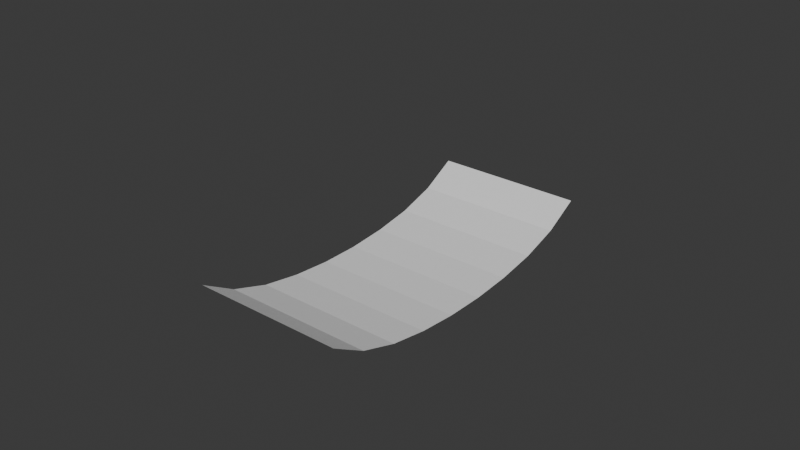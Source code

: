# Source: Projector.blend  (saved by Blender 4.1.24; exported with 4.5.12 LTS)
import bpy
from mathutils import Matrix  # noqa: F401  (used for matrix-valued properties, if any)

bpy.ops.wm.read_factory_settings(use_empty=True)
scene = bpy.context.scene
scene.name = 'Scene'

# ---- collections
col_collection = bpy.data.collections.new('Collection'); scene.collection.children.link(col_collection)

# ---- world
world_world = bpy.data.worlds.new('World'); scene.world = world_world
world_world.use_nodes = True; world_world.node_tree.nodes.clear()
_N = world_world.node_tree.nodes; _L = world_world.node_tree.links
n0 = _N.new('ShaderNodeOutputWorld'); n0.name = 'World Output'; n0.location = (300, 300)
n1 = _N.new('ShaderNodeBackground'); n1.name = 'Background'; n1.location = (10, 300)
n1.inputs[0].default_value = (0.05088, 0.05088, 0.05088, 1.0)
_L.new(n1.outputs[0], n0.inputs[0])
n0.is_active_output = True
world_world.color = (0.05088, 0.05088, 0.05088)
world_world.use_sun_shadow = False
world_world.sun_shadow_jitter_overblur = 0.0

# ---- meshes
me_plane = bpy.data.meshes.new('Plane')
me_plane.from_pydata([(-1.778, 4.015, 0.6027), (1.778, 4.015, 0.6027), (1.185, 4.015, 0.6027), (0.5926, 4.015, 0.6027), (-6.339e-08, 4.015, 0.6027), (-0.5926, 4.015, 0.6027), (-1.185, 4.015, 0.6027), (-1.778, 2.316, -0.1326), (-1.778, 0.4653, -0.3568), (-1.778, -1.397, -0.282), (-1.778, -3.203, 0.1627), (1.778, -3.203, 0.1627), (1.778, -1.397, -0.282), (1.778, 0.4653, -0.3568), (1.778, 2.316, -0.1326), (-1.185, 2.316, -0.1326), (-0.5926, 2.316, -0.1326), (4.257e-08, 2.316, -0.1326), (0.5926, 2.316, -0.1326), (1.185, 2.316, -0.1326), (-1.185, 0.4653, -0.3568), (-0.5926, 0.4653, -0.3568), (4.257e-08, 0.4653, -0.3568), (0.5926, 0.4653, -0.3568), (1.185, 0.4653, -0.3568), (-1.185, -1.397, -0.282), (-0.5926, -1.397, -0.282), (4.257e-08, -1.397, -0.282), (0.5926, -1.397, -0.282), (1.185, -1.397, -0.282), (-1.185, -3.203, 0.1627), (-0.5926, -3.203, 0.1627), (4.257e-08, -3.203, 0.1627), (0.5926, -3.203, 0.1627), (1.185, -3.203, 0.1627), (-1.481, 4.015, 0.6027), (1.778, 3.204, 0.1474), (1.481, 4.015, 0.6027), (0.8889, 4.015, 0.6027), (0.2963, 4.015, 0.6027), (-0.2963, 4.015, 0.6027), (-0.8889, 4.015, 0.6027), (-1.778, 3.204, 0.1474), (-1.778, 1.395, -0.2853), (-1.778, -0.4676, -0.3558), (-1.778, -2.317, -0.1254), (-1.778, -4.01, 0.625), (1.778, -4.01, 0.625), (1.778, -2.317, -0.1254), (1.778, -0.4676, -0.3558), (1.778, 1.395, -0.2853), (1.481, 2.316, -0.1326), (-1.481, 2.316, -0.1326), (-0.8889, 2.316, -0.1326), (-0.2963, 2.316, -0.1326), (0.2963, 2.316, -0.1326), (0.8889, 2.316, -0.1326), (1.481, 0.4653, -0.3568), (-1.481, 0.4653, -0.3568), (-0.8889, 0.4653, -0.3568), (-0.2963, 0.4653, -0.3568), (0.2963, 0.4653, -0.3568), (0.8889, 0.4653, -0.3568), (1.481, -1.397, -0.282), (-1.481, -1.397, -0.282), (-0.8889, -1.397, -0.282), (-0.2963, -1.397, -0.282), (0.2963, -1.397, -0.282), (0.8889, -1.397, -0.282), (1.481, -3.203, 0.1627), (-1.481, -3.203, 0.1627), (-0.8889, -3.203, 0.1627), (-0.2963, -3.203, 0.1627), (0.2963, -3.203, 0.1627), (0.8889, -3.203, 0.1627), (-1.185, 3.204, 0.1474), (-0.5926, 3.204, 0.1474), (-1.041e-08, 3.204, 0.1474), (0.5926, 3.204, 0.1474), (1.185, 3.204, 0.1474), (-1.185, 1.395, -0.2853), (-0.5926, 1.395, -0.2853), (4.257e-08, 1.395, -0.2853), (0.5926, 1.395, -0.2853), (1.185, 1.395, -0.2853), (-1.185, -0.4676, -0.3558), (-0.5926, -0.4676, -0.3558), (4.257e-08, -0.4676, -0.3558), (0.5926, -0.4676, -0.3558), (1.185, -0.4676, -0.3558), (-1.185, -2.317, -0.1254), (-0.5926, -2.317, -0.1254), (4.257e-08, -2.317, -0.1254), (0.5926, -2.317, -0.1254), (1.185, -2.317, -0.1254), (-1.185, -4.01, 0.625), (-0.5926, -4.01, 0.625), (4.257e-08, -4.01, 0.625), (0.5926, -4.01, 0.625), (1.185, -4.01, 0.625), (0.8889, -4.01, 0.625), (0.2963, -4.01, 0.625), (-0.2963, -4.01, 0.625), (-0.8889, -4.01, 0.625), (-1.481, -4.01, 0.625), (0.8889, -2.317, -0.1254), (0.2963, -2.317, -0.1254), (-0.2963, -2.317, -0.1254), (-0.8889, -2.317, -0.1254), (-1.481, -2.317, -0.1254), (0.8889, -0.4676, -0.3558), (0.2963, -0.4676, -0.3558), (-0.2963, -0.4676, -0.3558), (-0.8889, -0.4676, -0.3558), (-1.481, -0.4676, -0.3558), (0.8889, 1.395, -0.2853), (0.2963, 1.395, -0.2853), (-0.2963, 1.395, -0.2853), (-0.8889, 1.395, -0.2853), (-1.481, 1.395, -0.2853), (0.8889, 3.204, 0.1474), (0.2963, 3.204, 0.1474), (-0.2963, 3.204, 0.1474), (-0.8889, 3.204, 0.1474), (-1.481, 3.204, 0.1474), (1.481, -4.01, 0.625), (1.481, -2.317, -0.1254), (1.481, -0.4676, -0.3558), (1.481, 1.395, -0.2853), (1.481, 3.204, 0.1474)], [], [(129, 51, 14, 36), (128, 57, 13, 50), (127, 63, 12, 49), (126, 69, 11, 48), (124, 52, 15, 75), (123, 53, 16, 76), (122, 54, 17, 77), (121, 55, 18, 78), (120, 56, 19, 79), (119, 58, 20, 80), (118, 59, 21, 81), (117, 60, 22, 82), (116, 61, 23, 83), (115, 62, 24, 84), (114, 64, 25, 85), (113, 65, 26, 86), (112, 66, 27, 87), (111, 67, 28, 88), (110, 68, 29, 89), (109, 70, 30, 90), (108, 71, 31, 91), (107, 72, 32, 92), (106, 73, 33, 93), (105, 74, 34, 94), (74, 100, 99, 34), (33, 98, 100, 74), (73, 101, 98, 33), (32, 97, 101, 73), (72, 102, 97, 32), (31, 96, 102, 72), (71, 103, 96, 31), (30, 95, 103, 71), (70, 104, 95, 30), (10, 46, 104, 70), (68, 105, 94, 29), (28, 93, 105, 68), (93, 33, 74, 105), (67, 106, 93, 28), (27, 92, 106, 67), (92, 32, 73, 106), (66, 107, 92, 27), (26, 91, 107, 66), (91, 31, 72, 107), (65, 108, 91, 26), (25, 90, 108, 65), (90, 30, 71, 108), (64, 109, 90, 25), (9, 45, 109, 64), (45, 10, 70, 109), (62, 110, 89, 24), (23, 88, 110, 62), (88, 28, 68, 110), (61, 111, 88, 23), (22, 87, 111, 61), (87, 27, 67, 111), (60, 112, 87, 22), (21, 86, 112, 60), (86, 26, 66, 112), (59, 113, 86, 21), (20, 85, 113, 59), (85, 25, 65, 113), (58, 114, 85, 20), (8, 44, 114, 58), (44, 9, 64, 114), (56, 115, 84, 19), (18, 83, 115, 56), (83, 23, 62, 115), (55, 116, 83, 18), (17, 82, 116, 55), (82, 22, 61, 116), (54, 117, 82, 17), (16, 81, 117, 54), (81, 21, 60, 117), (53, 118, 81, 16), (15, 80, 118, 53), (80, 20, 59, 118), (52, 119, 80, 15), (7, 43, 119, 52), (43, 8, 58, 119), (38, 120, 79, 2), (3, 78, 120, 38), (78, 18, 56, 120), (39, 121, 78, 3), (4, 77, 121, 39), (77, 17, 55, 121), (40, 122, 77, 4), (5, 76, 122, 40), (76, 16, 54, 122), (41, 123, 76, 5), (6, 75, 123, 41), (75, 15, 53, 123), (35, 124, 75, 6), (0, 42, 124, 35), (42, 7, 52, 124), (69, 125, 47, 11), (34, 99, 125, 69), (63, 126, 48, 12), (29, 94, 126, 63), (94, 34, 69, 126), (57, 127, 49, 13), (24, 89, 127, 57), (89, 29, 63, 127), (51, 128, 50, 14), (19, 84, 128, 51), (84, 24, 57, 128), (37, 129, 36, 1), (2, 79, 129, 37), (79, 19, 51, 129)])
_uv = me_plane.uv_layers.new(name='UVMap')
_uv.uv.foreach_set('vector', [0.9021, 0.0819, 0.7937, 0.0819, 0.7937, -0.001719, 0.9021, -0.001719, 0.6803, 0.0819, 0.565, 0.0819, 0.565, -0.001719, 0.6803, -0.001719, 0.4488, 0.0819, 0.3323, 0.0819, 0.3323, -0.001719, 0.4488, -0.001719, 0.2165, 0.0819, 0.1037, 0.0819, 0.1037, -0.001719, 0.2165, -0.001719, 0.9021, 0.9181, 0.7937, 0.9181, 0.7937, 0.8345, 0.9021, 0.8345, 0.9021, 0.7509, 0.7937, 0.7509, 0.7937, 0.6672, 0.9021, 0.6672, 0.9021, 0.5836, 0.7937, 0.5836, 0.7937, 0.5, 0.9021, 0.5, 0.9021, 0.4164, 0.7937, 0.4164, 0.7937, 0.3328, 0.9021, 0.3328, 0.9021, 0.2491, 0.7937, 0.2491, 0.7937, 0.1655, 0.9021, 0.1655, 0.6803, 0.9181, 0.565, 0.9181, 0.565, 0.8345, 0.6803, 0.8345, 0.6803, 0.7509, 0.565, 0.7509, 0.565, 0.6672, 0.6803, 0.6672, 0.6803, 0.5836, 0.565, 0.5836, 0.565, 0.5, 0.6803, 0.5, 0.6803, 0.4164, 0.565, 0.4164, 0.565, 0.3328, 0.6803, 0.3328, 0.6803, 0.2491, 0.565, 0.2491, 0.565, 0.1655, 0.6803, 0.1655, 0.4488, 0.9181, 0.3323, 0.9181, 0.3323, 0.8345, 0.4488, 0.8345, 0.4488, 0.7509, 0.3323, 0.7509, 0.3323, 0.6672, 0.4488, 0.6672, 0.4488, 0.5836, 0.3323, 0.5836, 0.3323, 0.5, 0.4488, 0.5, 0.4488, 0.4164, 0.3323, 0.4164, 0.3323, 0.3328, 0.4488, 0.3328, 0.4488, 0.2491, 0.3323, 0.2491, 0.3323, 0.1655, 0.4488, 0.1655, 0.2165, 0.9181, 0.1037, 0.9181, 0.1037, 0.8345, 0.2165, 0.8345, 0.2165, 0.7509, 0.1037, 0.7509, 0.1037, 0.6672, 0.2165, 0.6672, 0.2165, 0.5836, 0.1037, 0.5836, 0.1037, 0.5, 0.2165, 0.5, 0.2165, 0.4164, 0.1037, 0.4164, 0.1037, 0.3328, 0.2165, 0.3328, 0.2165, 0.2491, 0.1037, 0.2491, 0.1037, 0.1655, 0.2165, 0.1655, 0.1037, 0.2491, -0.0006568, 0.2491, -0.0006568, 0.1655, 0.1037, 0.1655, 0.1037, 0.3328, -0.0006568, 0.3328, -0.0006568, 0.2491, 0.1037, 0.2491, 0.1037, 0.4164, -0.0006568, 0.4164, -0.0006568, 0.3328, 0.1037, 0.3328, 0.1037, 0.5, -0.0006568, 0.5, -0.0006568, 0.4164, 0.1037, 0.4164, 0.1037, 0.5836, -0.0006568, 0.5836, -0.0006568, 0.5, 0.1037, 0.5, 0.1037, 0.6672, -0.0006568, 0.6672, -0.0006568, 0.5836, 0.1037, 0.5836, 0.1037, 0.7509, -0.0006568, 0.7509, -0.0006568, 0.6672, 0.1037, 0.6672, 0.1037, 0.8345, -0.0006568, 0.8345, -0.0006568, 0.7509, 0.1037, 0.7509, 0.1037, 0.9181, -0.0006568, 0.9181, -0.0006568, 0.8345, 0.1037, 0.8345, 0.1037, 1.002, -0.0006568, 1.002, -0.0006568, 0.9181, 0.1037, 0.9181, 0.3323, 0.2491, 0.2165, 0.2491, 0.2165, 0.1655, 0.3323, 0.1655, 0.3323, 0.3328, 0.2165, 0.3328, 0.2165, 0.2491, 0.3323, 0.2491, 0.2165, 0.3328, 0.1037, 0.3328, 0.1037, 0.2491, 0.2165, 0.2491, 0.3323, 0.4164, 0.2165, 0.4164, 0.2165, 0.3328, 0.3323, 0.3328, 0.3323, 0.5, 0.2165, 0.5, 0.2165, 0.4164, 0.3323, 0.4164, 0.2165, 0.5, 0.1037, 0.5, 0.1037, 0.4164, 0.2165, 0.4164, 0.3323, 0.5836, 0.2165, 0.5836, 0.2165, 0.5, 0.3323, 0.5, 0.3323, 0.6672, 0.2165, 0.6672, 0.2165, 0.5836, 0.3323, 0.5836, 0.2165, 0.6672, 0.1037, 0.6672, 0.1037, 0.5836, 0.2165, 0.5836, 0.3323, 0.7509, 0.2165, 0.7509, 0.2165, 0.6672, 0.3323, 0.6672, 0.3323, 0.8345, 0.2165, 0.8345, 0.2165, 0.7509, 0.3323, 0.7509, 0.2165, 0.8345, 0.1037, 0.8345, 0.1037, 0.7509, 0.2165, 0.7509, 0.3323, 0.9181, 0.2165, 0.9181, 0.2165, 0.8345, 0.3323, 0.8345, 0.3323, 1.002, 0.2165, 1.002, 0.2165, 0.9181, 0.3323, 0.9181, 0.2165, 1.002, 0.1037, 1.002, 0.1037, 0.9181, 0.2165, 0.9181, 0.565, 0.2491, 0.4488, 0.2491, 0.4488, 0.1655, 0.565, 0.1655, 0.565, 0.3328, 0.4488, 0.3328, 0.4488, 0.2491, 0.565, 0.2491, 0.4488, 0.3328, 0.3323, 0.3328, 0.3323, 0.2491, 0.4488, 0.2491, 0.565, 0.4164, 0.4488, 0.4164, 0.4488, 0.3328, 0.565, 0.3328, 0.565, 0.5, 0.4488, 0.5, 0.4488, 0.4164, 0.565, 0.4164, 0.4488, 0.5, 0.3323, 0.5, 0.3323, 0.4164, 0.4488, 0.4164, 0.565, 0.5836, 0.4488, 0.5836, 0.4488, 0.5, 0.565, 0.5, 0.565, 0.6672, 0.4488, 0.6672, 0.4488, 0.5836, 0.565, 0.5836, 0.4488, 0.6672, 0.3323, 0.6672, 0.3323, 0.5836, 0.4488, 0.5836, 0.565, 0.7509, 0.4488, 0.7509, 0.4488, 0.6672, 0.565, 0.6672, 0.565, 0.8345, 0.4488, 0.8345, 0.4488, 0.7509, 0.565, 0.7509, 0.4488, 0.8345, 0.3323, 0.8345, 0.3323, 0.7509, 0.4488, 0.7509, 0.565, 0.9181, 0.4488, 0.9181, 0.4488, 0.8345, 0.565, 0.8345, 0.565, 1.002, 0.4488, 1.002, 0.4488, 0.9181, 0.565, 0.9181, 0.4488, 1.002, 0.3323, 1.002, 0.3323, 0.9181, 0.4488, 0.9181, 0.7937, 0.2491, 0.6803, 0.2491, 0.6803, 0.1655, 0.7937, 0.1655, 0.7937, 0.3328, 0.6803, 0.3328, 0.6803, 0.2491, 0.7937, 0.2491, 0.6803, 0.3328, 0.565, 0.3328, 0.565, 0.2491, 0.6803, 0.2491, 0.7937, 0.4164, 0.6803, 0.4164, 0.6803, 0.3328, 0.7937, 0.3328, 0.7937, 0.5, 0.6803, 0.5, 0.6803, 0.4164, 0.7937, 0.4164, 0.6803, 0.5, 0.565, 0.5, 0.565, 0.4164, 0.6803, 0.4164, 0.7937, 0.5836, 0.6803, 0.5836, 0.6803, 0.5, 0.7937, 0.5, 0.7937, 0.6672, 0.6803, 0.6672, 0.6803, 0.5836, 0.7937, 0.5836, 0.6803, 0.6672, 0.565, 0.6672, 0.565, 0.5836, 0.6803, 0.5836, 0.7937, 0.7509, 0.6803, 0.7509, 0.6803, 0.6672, 0.7937, 0.6672, 0.7937, 0.8345, 0.6803, 0.8345, 0.6803, 0.7509, 0.7937, 0.7509, 0.6803, 0.8345, 0.565, 0.8345, 0.565, 0.7509, 0.6803, 0.7509, 0.7937, 0.9181, 0.6803, 0.9181, 0.6803, 0.8345, 0.7937, 0.8345, 0.7937, 1.002, 0.6803, 1.002, 0.6803, 0.9181, 0.7937, 0.9181, 0.6803, 1.002, 0.565, 1.002, 0.565, 0.9181, 0.6803, 0.9181, 0.9993, 0.2491, 0.9021, 0.2491, 0.9021, 0.1655, 0.9993, 0.1655, 0.9993, 0.3328, 0.9021, 0.3328, 0.9021, 0.2491, 0.9993, 0.2491, 0.9021, 0.3328, 0.7937, 0.3328, 0.7937, 0.2491, 0.9021, 0.2491, 0.9993, 0.4164, 0.9021, 0.4164, 0.9021, 0.3328, 0.9993, 0.3328, 0.9993, 0.5, 0.9021, 0.5, 0.9021, 0.4164, 0.9993, 0.4164, 0.9021, 0.5, 0.7937, 0.5, 0.7937, 0.4164, 0.9021, 0.4164, 0.9993, 0.5836, 0.9021, 0.5836, 0.9021, 0.5, 0.9993, 0.5, 0.9993, 0.6672, 0.9021, 0.6672, 0.9021, 0.5836, 0.9993, 0.5836, 0.9021, 0.6672, 0.7937, 0.6672, 0.7937, 0.5836, 0.9021, 0.5836, 0.9993, 0.7509, 0.9021, 0.7509, 0.9021, 0.6672, 0.9993, 0.6672, 0.9993, 0.8345, 0.9021, 0.8345, 0.9021, 0.7509, 0.9993, 0.7509, 0.9021, 0.8345, 0.7937, 0.8345, 0.7937, 0.7509, 0.9021, 0.7509, 0.9993, 0.9181, 0.9021, 0.9181, 0.9021, 0.8345, 0.9993, 0.8345, 0.9993, 1.002, 0.9021, 1.002, 0.9021, 0.9181, 0.9993, 0.9181, 0.9021, 1.002, 0.7937, 1.002, 0.7937, 0.9181, 0.9021, 0.9181, 0.1037, 0.0819, -0.0006568, 0.0819, -0.0006568, -0.001719, 0.1037, -0.001719, 0.1037, 0.1655, -0.0006568, 0.1655, -0.0006568, 0.0819, 0.1037, 0.0819, 0.3323, 0.0819, 0.2165, 0.0819, 0.2165, -0.001719, 0.3323, -0.001719, 0.3323, 0.1655, 0.2165, 0.1655, 0.2165, 0.0819, 0.3323, 0.0819, 0.2165, 0.1655, 0.1037, 0.1655, 0.1037, 0.0819, 0.2165, 0.0819, 0.565, 0.0819, 0.4488, 0.0819, 0.4488, -0.001719, 0.565, -0.001719, 0.565, 0.1655, 0.4488, 0.1655, 0.4488, 0.0819, 0.565, 0.0819, 0.4488, 0.1655, 0.3323, 0.1655, 0.3323, 0.0819, 0.4488, 0.0819, 0.7937, 0.0819, 0.6803, 0.0819, 0.6803, -0.001719, 0.7937, -0.001719, 0.7937, 0.1655, 0.6803, 0.1655, 0.6803, 0.0819, 0.7937, 0.0819, 0.6803, 0.1655, 0.565, 0.1655, 0.565, 0.0819, 0.6803, 0.0819, 0.9993, 0.0819, 0.9021, 0.0819, 0.9021, -0.001719, 0.9993, -0.001719, 0.9993, 0.1655, 0.9021, 0.1655, 0.9021, 0.0819, 0.9993, 0.0819, 0.9021, 0.1655, 0.7937, 0.1655, 0.7937, 0.0819, 0.9021, 0.0819])
me_plane.update()

# ---- curves / text
cu_b_ziercurve = bpy.data.curves.new('BézierCurve', 'CURVE')
cu_b_ziercurve.dimensions = '3D'
_sp = cu_b_ziercurve.splines.new('BEZIER'); _sp.bezier_points.add(1)
_sp.bezier_points.foreach_set('co', [0.0, 4.0, 1.3, 0.0, -4.0, 1.3])
_sp.bezier_points.foreach_set('handle_left', [0.0, 5.069, 2.226, 0.0, -2.493, -0.007105])
_sp.bezier_points.foreach_set('handle_right', [0.0, 2.5, 0.0, 0.0, -5.068, 2.227])
for _p, _l, _r in zip(_sp.bezier_points, ['ALIGNED', 'ALIGNED'], ['ALIGNED', 'ALIGNED']): _p.handle_left_type = _l; _p.handle_right_type = _r
_sp.order_u = 0
_sp.order_v = 0
cu_b_ziercurve.use_path = True
cu_b_ziercurve.fill_mode = 'FULL'
cu_b_ziercurve_001 = bpy.data.curves.new('BézierCurve.001', 'CURVE')
cu_b_ziercurve_001.dimensions = '3D'
_sp = cu_b_ziercurve_001.splines.new('BEZIER'); _sp.bezier_points.add(1)
_sp.bezier_points.foreach_set('co', [8.742e-08, 8.0, 1.3, -8.742e-08, -8.0, 1.3])
_sp.bezier_points.foreach_set('handle_left', [1.108e-07, 10.14, 2.226, -5.448e-08, -4.986, -0.007105])
_sp.bezier_points.foreach_set('handle_right', [5.464e-08, 5.0, 1.192e-07, -1.108e-07, -10.14, 2.227])
for _p, _l, _r in zip(_sp.bezier_points, ['ALIGNED', 'ALIGNED'], ['ALIGNED', 'ALIGNED']): _p.handle_left_type = _l; _p.handle_right_type = _r
_sp.order_u = 0
_sp.order_v = 0
cu_b_ziercurve_001.use_path = True
cu_b_ziercurve_001.fill_mode = 'FULL'

# ---- objects
ob_plane = bpy.data.objects.new('Plane', me_plane)
ob_b_ziercurve = bpy.data.objects.new('BézierCurve', cu_b_ziercurve)
ob_b_ziercurve_001 = bpy.data.objects.new('BézierCurve.001', cu_b_ziercurve_001)

# ---- transforms, parenting, visibility, modifiers, constraints
ob_plane.location = (0.0, 0.0, 0.0)
ob_b_ziercurve.location = (0.0, 0.0, 0.0)
ob_b_ziercurve_001.location = (0.0, 0.0, 0.0)
ob_b_ziercurve_001.rotation_euler = (0.0, -0.0, 1.571)
ob_b_ziercurve_001.scale = (1.0, 0.5, 0.5)

# ---- collection membership
col_collection.objects.link(ob_plane)
col_collection.objects.link(ob_b_ziercurve)
col_collection.objects.link(ob_b_ziercurve_001)

# ---- scene / render settings (as saved in the file)
scene.frame_start = 1; scene.frame_end = 250; scene.frame_set(1)
scene.render.engine = 'BLENDER_EEVEE_NEXT'
scene.cycles.sampling_pattern = 'TABULATED_SOBOL'
scene.eevee.ray_tracing_options.trace_max_roughness = 0.0
bpy.context.view_layer.update()

# ---- added for rendering (the .blend has no active camera and no usable light): camera, sun
cam_auto = bpy.data.cameras.new('AutoCamera')
cam_auto.lens = 50.0
cam_auto.sensor_width = 36.0
cam_auto.clip_end = 1000.0
ob_auto_camera = bpy.data.objects.new('AutoCamera', cam_auto)
scene.collection.objects.link(ob_auto_camera)
ob_auto_camera.location = (13.4897, -16.1877, 11.7635)
ob_auto_camera.rotation_euler = (1.09748, -7.21219e-08, 0.694738)
scene.camera = ob_auto_camera
light_auto_sun = bpy.data.lights.new('AutoSun', 'SUN')
light_auto_sun.energy = 3.0
light_auto_sun.angle = 0.0523599
ob_auto_sun = bpy.data.objects.new('AutoSun', light_auto_sun)
scene.collection.objects.link(ob_auto_sun)
ob_auto_sun.rotation_euler = (0.872665, 0.174533, 0.523599)
bpy.context.view_layer.update()
